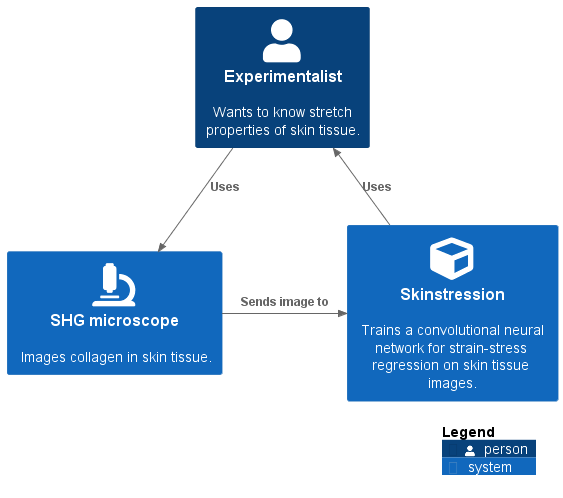

The diagram above was rendered by PlantUML. Its source (embedded in the PNG):
@startuml System context diagram
!include https://raw.githubusercontent.com/plantuml-stdlib/C4-PlantUML/master/C4_Container.puml

!define FONTAWESOME https://raw.githubusercontent.com/tupadr3/plantuml-icon-font-sprites/master/font-awesome-5
!include FONTAWESOME/user.puml
!include FONTAWESOME/microscope.puml
!include FONTAWESOME/cube.puml

Person(experimentalist, "Experimentalist", "Wants to know stretch properties of skin tissue.", $sprite="user")
System(SHG_microscope, "SHG microscope", "Images collagen in skin tissue.", $sprite="microscope")
System(Skinstression, "Skinstression", "Trains a convolutional neural network for strain-stress regression on skin tissue images.", $sprite="cube", $link="https://github.com/siemdejong/shg-strain-stress")

Rel_D(experimentalist, SHG_microscope, "Uses")
Rel_R(SHG_microscope, Skinstression, "Sends image to")
Rel_U(Skinstression, experimentalist, "Uses")

SHOW_LEGEND()
@enduml